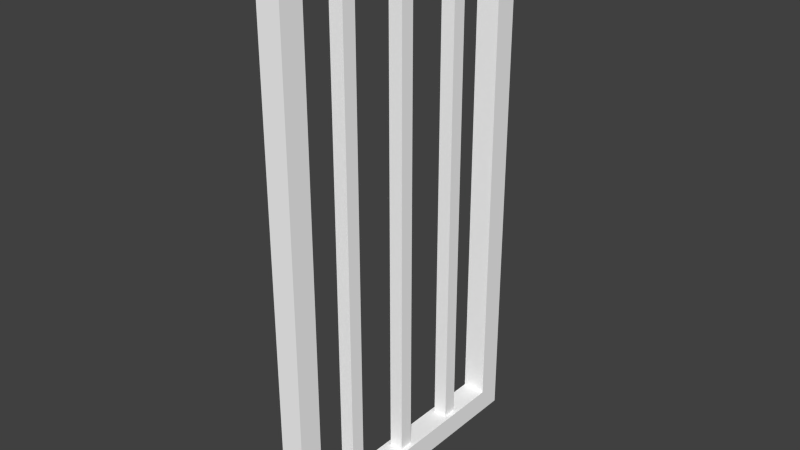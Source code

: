# Source: door_barred.blend  (saved by Blender 2.73.0; exported with 4.5.12 LTS)
import bpy
from mathutils import Matrix  # noqa: F401  (used for matrix-valued properties, if any)

bpy.ops.wm.read_factory_settings(use_empty=True)
scene = bpy.context.scene
scene.name = 'Scene'

# ---- collections
col_collection_1 = bpy.data.collections.new('Collection 1'); scene.collection.children.link(col_collection_1)

# ---- materials (node trees are filled in below, after node groups)
mat_material = bpy.data.materials.new('material')
mat_material.alpha_threshold = 0.0
mat_material.use_transparent_shadow = False
mat_material.diffuse_color = (1.0, 1.0, 1.0, 1.0)
mat_material.roughness = 0.5

# ---- material node trees

# ---- world
world_world = bpy.data.worlds.new('World'); scene.world = world_world
world_world.color = (0.05088, 0.05088, 0.05088)
world_world.use_sun_shadow = False
world_world.sun_shadow_jitter_overblur = 0.0
world_world.cycles.sampling_method = 'MANUAL'
world_world.cycles.sample_map_resolution = 256

# ---- meshes
me_id28 = bpy.data.meshes.new('ID28')
me_id28.from_pydata([(1.099, 35.43, 85.97), (-1.263, 35.43, 3.858), (1.099, 35.43, 3.858), (-1.263, 35.43, 85.97), (1.099, 37.8, 3.858), (1.099, 35.43, 85.97), (1.099, 35.43, 3.858), (1.099, 37.8, 85.97), (1.099, 37.8, 85.97), (-1.263, 35.43, 85.97), (-1.263, 37.8, 85.97), (1.099, 35.43, 85.97), (-1.263, 37.8, 85.97), (-1.263, 35.43, 3.858), (-1.263, 35.43, 85.97), (-1.263, 37.8, 3.858), (-1.263, 35.43, 3.858), (1.099, 37.8, 3.858), (-1.263, 37.8, 3.858), (1.099, 35.43, 3.858), (-1.263, 37.8, 85.97), (1.099, 37.8, 3.858), (-1.263, 37.8, 3.858), (1.099, 37.8, 85.97), (1.099, 23.62, 85.97), (-1.263, 23.62, 3.858), (1.099, 23.62, 3.858), (-1.263, 23.62, 85.97), (1.099, 23.62, 3.858), (-1.263, 25.98, 3.858), (-1.263, 23.62, 3.858), (1.099, 25.98, 3.858), (1.099, 25.98, 3.858), (1.099, 23.62, 85.97), (1.099, 23.62, 3.858), (1.099, 25.98, 85.97), (-1.263, 25.98, 85.97), (1.099, 23.62, 85.97), (-1.263, 23.62, 85.97), (1.099, 25.98, 85.97), (-1.263, 25.98, 85.97), (-1.263, 23.62, 3.858), (-1.263, 23.62, 85.97), (-1.263, 25.98, 3.858), (-1.263, 25.98, 85.97), (1.099, 25.98, 3.858), (-1.263, 25.98, 3.858), (1.099, 25.98, 85.97), (1.099, 11.81, 85.97), (-1.263, 11.81, 3.858), (1.099, 11.81, 3.858), (-1.263, 11.81, 85.97), (1.099, 11.81, 3.858), (-1.263, 14.17, 3.858), (-1.263, 11.81, 3.858), (1.099, 14.17, 3.858), (1.099, 14.17, 3.858), (1.099, 11.81, 85.97), (1.099, 11.81, 3.858), (1.099, 14.17, 85.97), (-1.263, 14.17, 85.97), (1.099, 11.81, 85.97), (-1.263, 11.81, 85.97), (1.099, 14.17, 85.97), (-1.263, 14.17, 85.97), (-1.263, 11.81, 3.858), (-1.263, 11.81, 85.97), (-1.263, 14.17, 3.858), (-1.263, 14.17, 85.97), (1.099, 14.17, 3.858), (-1.263, 14.17, 3.858), (1.099, 14.17, 85.97), (-2.051, 3.937, 85.97), (1.886, 3.937, 3.858), (-2.051, 3.937, 3.858), (1.886, 3.937, 85.97), (-2.051, 3.937, 3.858), (-1.263, 11.81, 3.858), (-2.051, 45.28, 3.858), (1.886, 3.937, 3.858), (1.099, 11.81, 3.858), (1.099, 14.17, 3.858), (1.099, 25.98, 3.858), (1.099, 37.8, 3.858), (1.886, 45.28, 3.858), (-1.263, 37.8, 3.858), (-1.263, 14.17, 3.858), (-1.263, 23.62, 3.858), (-1.263, 35.43, 3.858), (-1.263, 25.98, 3.858), (1.099, 35.43, 3.858), (1.099, 23.62, 3.858), (-2.051, 45.28, 85.97), (-1.263, 37.8, 85.97), (-1.263, 11.81, 85.97), (1.886, 45.28, 85.97), (1.099, 37.8, 85.97), (1.099, 35.43, 85.97), (1.099, 25.98, 85.97), (1.099, 23.62, 85.97), (1.099, 14.17, 85.97), (1.099, 11.81, 85.97), (-2.051, 3.937, 85.97), (1.886, 3.937, 85.97), (-1.263, 14.17, 85.97), (-1.263, 23.62, 85.97), (-1.263, 35.43, 85.97), (-1.263, 25.98, 85.97), (1.886, 45.28, 85.97), (-2.051, 45.28, 3.858), (1.886, 45.28, 3.858), (-2.051, 45.28, 85.97), (1.886, 0.0, -0.07901), (1.886, 3.937, 3.858), (1.886, 0.0, 89.91), (1.886, 49.21, -0.07901), (1.886, 3.937, 85.97), (1.886, 45.28, 3.858), (1.886, 45.28, 85.97), (1.886, 49.21, 89.91), (1.886, 49.21, -0.07901), (-2.051, 0.0, -0.07901), (-2.051, 49.21, -0.07901), (1.886, 0.0, -0.07901), (-2.051, 49.21, 89.91), (1.886, 49.21, -0.07901), (-2.051, 49.21, -0.07901), (1.886, 49.21, 89.91), (1.886, 0.0, 89.91), (-2.051, 49.21, 89.91), (-2.051, 0.0, 89.91), (1.886, 49.21, 89.91), (1.886, 0.0, 89.91), (-2.051, 0.0, -0.07901), (1.886, 0.0, -0.07901), (-2.051, 0.0, 89.91), (-2.051, 0.0, 89.91), (-2.051, 3.937, 85.97), (-2.051, 0.0, -0.07901), (-2.051, 49.21, 89.91), (-2.051, 45.28, 85.97), (-2.051, 45.28, 3.858), (-2.051, 3.937, 3.858), (-2.051, 49.21, -0.07901)], [], [(0, 1, 2), (1, 0, 3), (4, 5, 6), (5, 4, 7), (8, 9, 10), (9, 8, 11), (12, 13, 14), (13, 12, 15), (16, 17, 18), (17, 16, 19), (20, 21, 22), (21, 20, 23), (24, 25, 26), (25, 24, 27), (28, 29, 30), (29, 28, 31), (32, 33, 34), (33, 32, 35), (36, 37, 38), (37, 36, 39), (40, 41, 42), (41, 40, 43), (44, 45, 46), (45, 44, 47), (48, 49, 50), (49, 48, 51), (52, 53, 54), (53, 52, 55), (56, 57, 58), (57, 56, 59), (60, 61, 62), (61, 60, 63), (64, 65, 66), (65, 64, 67), (68, 69, 70), (69, 68, 71), (72, 73, 74), (73, 72, 75), (76, 77, 78), (77, 76, 79), (77, 79, 80), (80, 79, 81), (81, 79, 82), (82, 79, 83), (83, 79, 84), (78, 85, 84), (85, 78, 77), (84, 85, 83), (86, 85, 77), (85, 86, 87), (85, 87, 88), (88, 87, 89), (88, 89, 82), (88, 82, 90), (90, 82, 83), (81, 87, 86), (87, 81, 91), (91, 81, 82), (92, 93, 94), (93, 92, 95), (93, 95, 96), (96, 95, 97), (97, 95, 98), (98, 95, 99), (99, 95, 100), (100, 95, 101), (102, 94, 103), (94, 102, 92), (103, 94, 101), (103, 101, 95), (93, 104, 94), (104, 93, 105), (104, 105, 99), (104, 99, 100), (106, 105, 93), (105, 106, 107), (107, 106, 97), (107, 97, 98), (108, 109, 110), (109, 108, 111), (112, 113, 114), (113, 112, 115), (114, 113, 116), (113, 115, 117), (117, 115, 118), (116, 119, 114), (119, 116, 118), (119, 118, 115), (120, 121, 122), (121, 120, 123), (124, 125, 126), (125, 124, 127), (128, 129, 130), (129, 128, 131), (132, 133, 134), (133, 132, 135), (136, 137, 138), (137, 136, 139), (137, 139, 140), (140, 139, 141), (138, 142, 143), (142, 138, 137), (143, 142, 141), (143, 141, 139)])
_uv = me_id28.uv_layers.new(name='UVMap')
_uv.uv.foreach_set('vector', [0.8674, 0.0, 0.884, 0.6253, 0.8674, 0.6253, 0.884, 0.6253, 0.8674, 0.0, 0.884, 0.0, 0.8011, 0.6253, 0.8177, 0.0, 0.8177, 0.6253, 0.8177, 0.0, 0.8011, 0.6253, 0.8011, 0.0, 0.0663, 0.6852, 0.04972, 0.7032, 0.04972, 0.6852, 0.04972, 0.7032, 0.0663, 0.6852, 0.0663, 0.7032, 0.8343, 0.0, 0.8177, 0.6253, 0.8177, 0.0, 0.8177, 0.6253, 0.8343, 0.0, 0.8343, 0.6253, 0.03315, 0.6852, 0.04972, 0.7032, 0.03315, 0.7032, 0.04972, 0.7032, 0.03315, 0.6852, 0.04972, 0.6852, 0.9171, 0.0, 0.9337, 0.6253, 0.9171, 0.6253, 0.9337, 0.6253, 0.9171, 0.0, 0.9337, 0.0, 0.8508, 0.0, 0.8674, 0.6253, 0.8508, 0.6253, 0.8674, 0.6253, 0.8508, 0.0, 0.8674, 0.0, 0.116, 0.7032, 0.09945, 0.6852, 0.116, 0.6852, 0.09945, 0.6852, 0.116, 0.7032, 0.09945, 0.7032, 1.0, 0.0, 0.9834, 0.6253, 0.9834, 1.815e-09, 0.9834, 0.6253, 1.0, 0.0, 1.0, 0.6253, 0.1326, 0.6852, 0.116, 0.7032, 0.116, 0.6852, 0.116, 0.7032, 0.1326, 0.6852, 0.1326, 0.7032, 0.9669, 0.0, 0.9503, 0.6253, 0.9503, 0.0, 0.9503, 0.6253, 0.9669, 0.0, 0.9669, 0.6253, 0.9006, 0.0, 0.9171, 0.6253, 0.9006, 0.6253, 0.9171, 0.6253, 0.9006, 0.0, 0.9171, 0.0, 0.884, 0.0, 0.9006, 0.6253, 0.884, 0.6253, 0.9006, 0.6253, 0.884, 0.0, 0.9006, 0.0, 0.08287, 0.6852, 0.0663, 0.7032, 0.0663, 0.6852, 0.0663, 0.7032, 0.08287, 0.6852, 0.08287, 0.7032, 0.9834, 0.0, 0.9669, 0.6253, 0.9669, 0.0, 0.9669, 0.6253, 0.9834, 0.0, 0.9834, 0.6253, 0.08287, 0.6852, 0.09945, 0.7032, 0.08287, 0.7032, 0.09945, 0.7032, 0.08287, 0.6852, 0.09945, 0.6852, 0.8508, 0.0, 0.8343, 0.6253, 0.8343, 0.0, 0.8343, 0.6253, 0.8508, 0.0, 0.8508, 0.6253, 0.9337, 0.0, 0.9503, 0.6253, 0.9337, 0.6253, 0.9503, 0.6253, 0.9337, 0.0, 0.9503, 0.0, 0.7735, 0.0, 0.8011, 0.6253, 0.7735, 0.6253, 0.8011, 0.6253, 0.7735, 0.0, 0.8011, 0.0, 0.8011, 0.94, 0.7956, 0.8801, 0.8011, 0.6253, 0.7956, 0.8801, 0.8011, 0.94, 0.7735, 0.94, 0.7956, 0.8801, 0.7735, 0.94, 0.779, 0.8801, 0.779, 0.8801, 0.7735, 0.94, 0.779, 0.8621, 0.779, 0.8621, 0.7735, 0.94, 0.779, 0.7722, 0.779, 0.7722, 0.7735, 0.94, 0.779, 0.6822, 0.779, 0.6822, 0.7735, 0.94, 0.7735, 0.6253, 0.8011, 0.6253, 0.7956, 0.6822, 0.7735, 0.6253, 0.7956, 0.6822, 0.8011, 0.6253, 0.7956, 0.8801, 0.7735, 0.6253, 0.7956, 0.6822, 0.779, 0.6822, 0.0, 0.0, 0.0, 0.0, 0.0, 0.0, 0.0, 0.0, 0.0, 0.0, 0.0, 0.0, 0.0, 0.0, 0.0, 0.0, 0.0, 0.0, 0.0, 0.0, 0.0, 0.0, 0.0, 0.0, 0.01657, 0.7572, 0.01657, 0.6852, 0.03315, 0.6852, 0.01657, 0.7572, 0.03315, 0.6852, 0.03315, 0.7572, 0.0, 0.0, 0.0, 0.0, 0.0, 0.0, 0.01657, 0.6852, 0.0, 0.7572, 3.346e-09, 0.6852, 0.0, 0.7572, 0.01657, 0.6852, 0.01657, 0.7572, 0.0, 0.0, 0.0, 0.0, 0.0, 0.0, 0.8287, 0.6253, 0.8343, 0.6822, 0.8343, 0.8801, 0.8343, 0.6822, 0.8287, 0.6253, 0.8564, 0.6253, 0.8343, 0.6822, 0.8564, 0.6253, 0.8508, 0.6822, 0.8508, 0.6822, 0.8564, 0.6253, 0.8508, 0.7002, 0.8508, 0.7002, 0.8564, 0.6253, 0.8508, 0.7722, 0.8508, 0.7722, 0.8564, 0.6253, 0.8508, 0.7901, 0.8508, 0.7901, 0.8564, 0.6253, 0.8508, 0.8621, 0.8508, 0.8621, 0.8564, 0.6253, 0.8508, 0.8801, 0.8287, 0.94, 0.8343, 0.8801, 0.8564, 0.94, 0.8343, 0.8801, 0.8287, 0.94, 0.8287, 0.6253, 0.8564, 0.94, 0.8343, 0.8801, 0.8508, 0.8801, 0.8564, 0.94, 0.8508, 0.8801, 0.8564, 0.6253, 0.0, 0.0, 0.0, 0.0, 0.0, 0.0, 0.0, 0.0, 0.0, 0.0, 0.0, 0.0, 0.8343, 0.8621, 0.8343, 0.7901, 0.8508, 0.7901, 0.8343, 0.8621, 0.8508, 0.7901, 0.8508, 0.8621, 0.0, 0.0, 0.0, 0.0, 0.0, 0.0, 0.0, 0.0, 0.0, 0.0, 0.0, 0.0, 0.8343, 0.7722, 0.8343, 0.7002, 0.8508, 0.7002, 0.8343, 0.7722, 0.8508, 0.7002, 0.8508, 0.7722, 0.7459, 0.0, 0.7735, 0.6253, 0.7459, 0.6253, 0.7735, 0.6253, 0.7459, 0.0, 0.7735, 0.0, 0.3453, 0.6852, 0.3177, 0.6552, 0.3453, 0.0, 0.3177, 0.6552, 0.3453, 0.6852, 2.409e-07, 0.6852, 0.3453, 0.0, 0.3177, 0.6552, 0.3177, 0.02998, 0.3177, 0.6552, 2.409e-07, 0.6852, 0.02762, 0.6552, 0.02762, 0.6552, 2.409e-07, 0.6852, 0.02762, 0.02998, 0.3177, 0.02998, 0.0, 1.743e-07, 0.3453, 0.0, 0.0, 1.743e-07, 0.3177, 0.02998, 0.02762, 0.02998, 0.0, 1.743e-07, 0.02762, 0.02998, 2.409e-07, 0.6852, 0.8287, 0.6253, 0.8011, 1.0, 0.8011, 0.6253, 0.8011, 1.0, 0.8287, 0.6253, 0.8287, 1.0, 0.7182, 0.0, 0.7459, 0.6852, 0.7182, 0.6852, 0.7459, 0.6852, 0.7182, 0.0, 0.7459, 0.0, 0.7735, 0.6253, 0.7459, 1.0, 0.7459, 0.6253, 0.7459, 1.0, 0.7735, 0.6253, 0.7735, 1.0, 0.6906, 0.0, 0.7182, 0.6852, 0.6906, 0.6852, 0.7182, 0.6852, 0.6906, 0.0, 0.7182, 0.0, 0.3453, 5.81e-08, 0.3729, 0.02998, 0.3453, 0.6852, 0.3729, 0.02998, 0.3453, 5.81e-08, 0.6906, 0.0, 0.3729, 0.02998, 0.6906, 0.0, 0.663, 0.02998, 0.663, 0.02998, 0.6906, 0.0, 0.663, 0.6552, 0.3453, 0.6852, 0.3729, 0.6552, 0.6906, 0.6852, 0.3729, 0.6552, 0.3453, 0.6852, 0.3729, 0.02998, 0.6906, 0.6852, 0.3729, 0.6552, 0.663, 0.6552, 0.6906, 0.6852, 0.663, 0.6552, 0.6906, 0.0])
me_id28.materials.append(mat_material)
me_id28.use_remesh_preserve_volume = False
me_id28.use_remesh_preserve_attributes = False
me_id28.use_mirror_vertex_groups = False
me_id28.update()

# ---- objects
ob_sketchup_004 = bpy.data.objects.new('SketchUp.004', me_id28)

# ---- transforms, parenting, visibility, modifiers, constraints
ob_sketchup_004.location = (0.0, 0.0, 0.0)
ob_sketchup_004.scale = (0.0254, 0.0254, 0.0254)
ob_sketchup_004.lineart.crease_threshold = 0.0

# ---- collection membership
col_collection_1.objects.link(ob_sketchup_004)

# ---- scene / render settings (as saved in the file)
scene.frame_start = 1; scene.frame_end = 250; scene.frame_set(1)
scene.render.engine = 'BLENDER_EEVEE_NEXT'
scene.render.resolution_percentage = 50
scene.render.dither_intensity = 0.0
scene.cycles.use_denoising = False
scene.cycles.samples = 10
scene.cycles.sampling_pattern = 'TABULATED_SOBOL'
scene.cycles.light_sampling_threshold = 0.0
scene.cycles.use_adaptive_sampling = False
scene.cycles.use_light_tree = False
scene.cycles.blur_glossy = 0.0
scene.cycles.pixel_filter_type = 'GAUSSIAN'
scene.cycles.sample_clamp_indirect = 0.0
scene.view_settings.view_transform = 'Standard'
bpy.context.view_layer.update()

# ---- added for rendering (the .blend has no active camera and no usable light): camera, sun
cam_auto = bpy.data.cameras.new('AutoCamera')
cam_auto.lens = 50.0
cam_auto.sensor_width = 36.0
cam_auto.clip_end = 1000.0
ob_auto_camera = bpy.data.objects.new('AutoCamera', cam_auto)
scene.collection.objects.link(ob_auto_camera)
ob_auto_camera.location = (2.41004, -2.26956, 3.07054)
ob_auto_camera.rotation_euler = (1.09748, -7.21219e-08, 0.694738)
scene.camera = ob_auto_camera
light_auto_sun = bpy.data.lights.new('AutoSun', 'SUN')
light_auto_sun.energy = 3.0
light_auto_sun.angle = 0.0523599
ob_auto_sun = bpy.data.objects.new('AutoSun', light_auto_sun)
scene.collection.objects.link(ob_auto_sun)
ob_auto_sun.rotation_euler = (0.872665, 0.174533, 0.523599)
bpy.context.view_layer.update()
